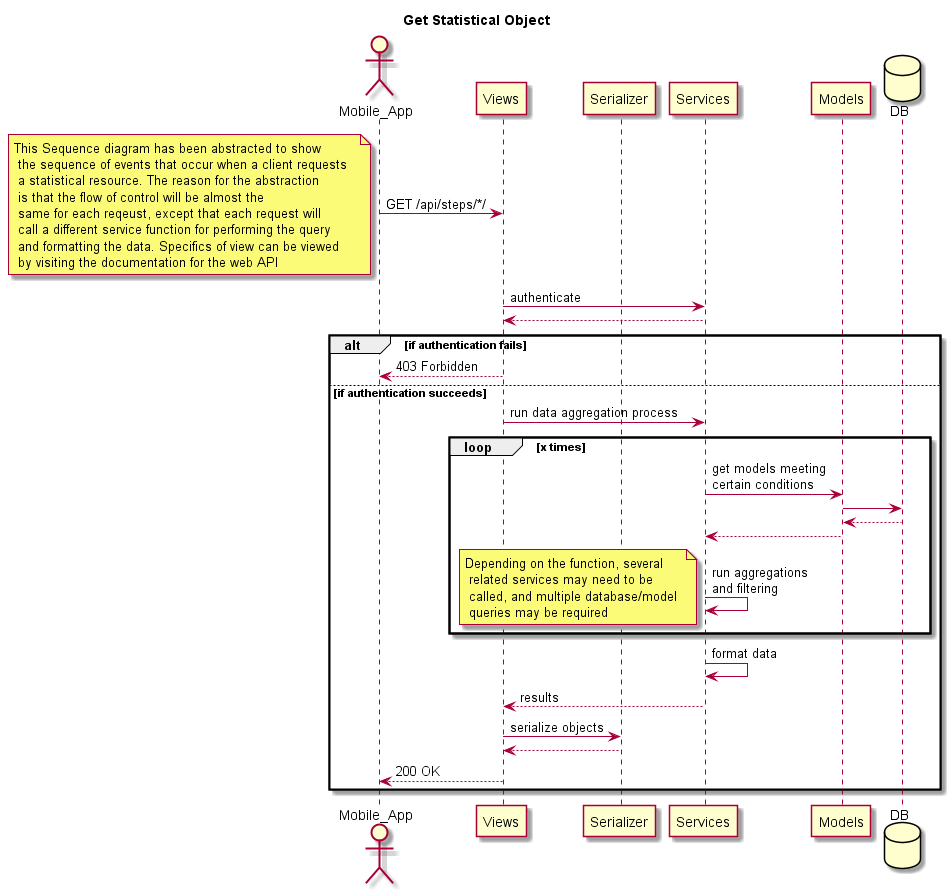

The diagram above was rendered by PlantUML. Its source (embedded in the PNG):
@startuml
Title Get Statistical Object
actor Mobile_App
participant Views
participant Serializer
participant Services
participant Models
database DB


Mobile_App -> Views: GET /api/steps/*/
note left:  This Sequence diagram has been abstracted to show \n the sequence of events that occur when a client requests  \n a statistical resource. The reason for the abstraction \n is that the flow of control will be almost the  \n same for each reqeust, except that each request will  \n call a different service function for performing the query \n and formatting the data. Specifics of view can be viewed \n by visiting the documentation for the web API

Views -> Services: authenticate
Services --> Views

alt if authentication fails

    Views --> Mobile_App: 403 Forbidden

else if authentication succeeds

    Views -> Services: run data aggregation process

    loop x times
    Services -> Models: get models meeting\ncertain conditions
    Models -> DB
    DB --> Models
    Models --> Services
    Services -> Services: run aggregations\nand filtering
    note left: Depending on the function, several \n related services may need to be \n called, and multiple database/model \n queries may be required
    end

    Services -> Services: format data

    Services --> Views: results
    Views -> Serializer: serialize objects
    Serializer --> Views
    Views --> Mobile_App: 200 OK


end

@enduml